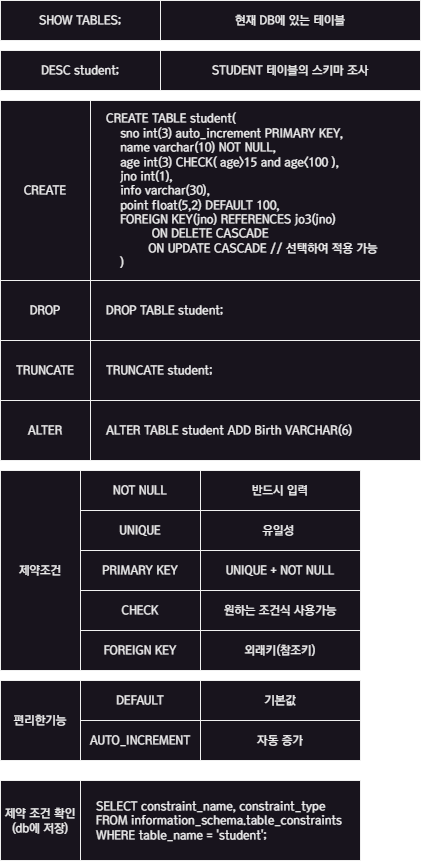

The diagram above was exported from draw.io. Its source (the exported page's mxGraphModel, read from the mxfile embedded in the PNG):
<mxGraphModel dx="1434" dy="836" grid="1" gridSize="10" guides="1" tooltips="1" connect="1" arrows="1" fold="1" page="1" pageScale="1" pageWidth="827" pageHeight="1169" math="0" shadow="0">
  <root>
    <mxCell id="0" />
    <mxCell id="1" parent="0" />
    <mxCell id="2U2TXU8gWQ8vifuCb60h-1" value="SHOW TABLES;" style="rounded=0;whiteSpace=wrap;html=1;fontFamily=a고딕14;" parent="1" vertex="1">
      <mxGeometry x="40" y="40" width="160" height="40" as="geometry" />
    </mxCell>
    <mxCell id="2U2TXU8gWQ8vifuCb60h-2" value="현재 DB에 있는 테이블" style="rounded=0;whiteSpace=wrap;html=1;fontFamily=a고딕14;" parent="1" vertex="1">
      <mxGeometry x="200" y="40" width="260" height="40" as="geometry" />
    </mxCell>
    <mxCell id="2U2TXU8gWQ8vifuCb60h-3" value="DESC student;" style="rounded=0;whiteSpace=wrap;html=1;fontFamily=a고딕14;" parent="1" vertex="1">
      <mxGeometry x="40" y="90" width="160" height="40" as="geometry" />
    </mxCell>
    <mxCell id="2U2TXU8gWQ8vifuCb60h-4" value="STUDENT 테이블의 스키마 조사" style="rounded=0;whiteSpace=wrap;html=1;fontFamily=a고딕14;" parent="1" vertex="1">
      <mxGeometry x="200" y="90" width="260" height="40" as="geometry" />
    </mxCell>
    <mxCell id="2U2TXU8gWQ8vifuCb60h-5" value="&lt;span style=&quot;&quot;&gt;&lt;span style=&quot;white-space: pre;&quot;&gt;&amp;nbsp;&amp;nbsp;&amp;nbsp;&amp;nbsp;&lt;/span&gt;&lt;/span&gt;CREATE TABLE student(&lt;br&gt;&lt;span style=&quot;&quot;&gt;&lt;span style=&quot;white-space: pre;&quot;&gt;&amp;nbsp;&amp;nbsp;&amp;nbsp;&amp;nbsp;&lt;/span&gt;&lt;/span&gt;&lt;span style=&quot;&quot;&gt;&lt;span style=&quot;white-space: pre;&quot;&gt;&amp;nbsp;&amp;nbsp;&amp;nbsp;&amp;nbsp;&lt;/span&gt;&lt;/span&gt;sno int(3) auto_increment PRIMARY KEY,&lt;br&gt;&lt;span style=&quot;white-space: pre;&quot;&gt;&#09;&lt;/span&gt;name varchar(10) NOT NULL,&lt;br&gt;&lt;span style=&quot;white-space: pre;&quot;&gt;&#09;&lt;/span&gt;age int(3) CHECK( age&amp;gt;15 and age&amp;lt;100 ),&lt;br&gt;&lt;span style=&quot;white-space: pre;&quot;&gt;&#09;&lt;/span&gt;jno int(1), &lt;br&gt;&#09;&lt;span style=&quot;white-space: pre;&quot;&gt;&#09;&lt;/span&gt;info varchar(30),&lt;br&gt;&lt;span style=&quot;white-space: pre;&quot;&gt;&#09;&lt;/span&gt;point float(5,2) DEFAULT 100,&lt;br&gt;&lt;span style=&quot;white-space: pre;&quot;&gt;&#09;&lt;/span&gt;FOREIGN KEY(jno) REFERENCES jo3(jno) &lt;br&gt;&lt;span style=&quot;white-space: pre;&quot;&gt;&#09;&lt;/span&gt;&lt;span style=&quot;white-space: pre;&quot;&gt;&#09;&lt;/span&gt;&amp;nbsp;ON DELETE CASCADE&lt;br&gt;&#09;&#09;&#09;&#09;&#09;&lt;span style=&quot;white-space: pre;&quot;&gt;&#09;&lt;/span&gt;&lt;span style=&quot;white-space: pre;&quot;&gt;&#09;&lt;/span&gt;ON UPDATE CASCADE  //  선택하여 적용 가능&lt;br&gt;&lt;span style=&quot;white-space: pre;&quot;&gt;&#09;&lt;/span&gt;)" style="rounded=0;whiteSpace=wrap;html=1;fontFamily=a고딕14;align=left;" parent="1" vertex="1">
      <mxGeometry x="130" y="140" width="330" height="180" as="geometry" />
    </mxCell>
    <mxCell id="2U2TXU8gWQ8vifuCb60h-7" value="제약조건" style="rounded=0;whiteSpace=wrap;html=1;fontFamily=a고딕14;" parent="1" vertex="1">
      <mxGeometry x="40" y="510" width="80" height="200" as="geometry" />
    </mxCell>
    <mxCell id="2U2TXU8gWQ8vifuCb60h-8" value="NOT NULL" style="rounded=0;whiteSpace=wrap;html=1;fontFamily=a고딕14;" parent="1" vertex="1">
      <mxGeometry x="120" y="510" width="120" height="40" as="geometry" />
    </mxCell>
    <mxCell id="2U2TXU8gWQ8vifuCb60h-9" value="UNIQUE" style="rounded=0;whiteSpace=wrap;html=1;fontFamily=a고딕14;" parent="1" vertex="1">
      <mxGeometry x="120" y="550" width="120" height="40" as="geometry" />
    </mxCell>
    <mxCell id="2U2TXU8gWQ8vifuCb60h-10" value="PRIMARY KEY" style="rounded=0;whiteSpace=wrap;html=1;fontFamily=a고딕14;" parent="1" vertex="1">
      <mxGeometry x="120" y="590" width="120" height="40" as="geometry" />
    </mxCell>
    <mxCell id="2U2TXU8gWQ8vifuCb60h-11" value="CHECK" style="rounded=0;whiteSpace=wrap;html=1;fontFamily=a고딕14;" parent="1" vertex="1">
      <mxGeometry x="120" y="630" width="120" height="40" as="geometry" />
    </mxCell>
    <mxCell id="2U2TXU8gWQ8vifuCb60h-12" value="FOREIGN KEY" style="rounded=0;whiteSpace=wrap;html=1;fontFamily=a고딕14;" parent="1" vertex="1">
      <mxGeometry x="120" y="670" width="120" height="40" as="geometry" />
    </mxCell>
    <mxCell id="2U2TXU8gWQ8vifuCb60h-13" value="반드시 입력" style="rounded=0;whiteSpace=wrap;html=1;fontFamily=a고딕14;" parent="1" vertex="1">
      <mxGeometry x="240" y="510" width="160" height="40" as="geometry" />
    </mxCell>
    <mxCell id="2U2TXU8gWQ8vifuCb60h-14" value="유일성&amp;nbsp;" style="rounded=0;whiteSpace=wrap;html=1;fontFamily=a고딕14;" parent="1" vertex="1">
      <mxGeometry x="240" y="550" width="160" height="40" as="geometry" />
    </mxCell>
    <mxCell id="2U2TXU8gWQ8vifuCb60h-15" value="UNIQUE + NOT NULL" style="rounded=0;whiteSpace=wrap;html=1;fontFamily=a고딕14;" parent="1" vertex="1">
      <mxGeometry x="240" y="590" width="160" height="40" as="geometry" />
    </mxCell>
    <mxCell id="2U2TXU8gWQ8vifuCb60h-16" value="원하는 조건식 사용가능" style="rounded=0;whiteSpace=wrap;html=1;fontFamily=a고딕14;" parent="1" vertex="1">
      <mxGeometry x="240" y="630" width="160" height="40" as="geometry" />
    </mxCell>
    <mxCell id="2U2TXU8gWQ8vifuCb60h-18" value="외래키(참조키)" style="rounded=0;whiteSpace=wrap;html=1;fontFamily=a고딕14;" parent="1" vertex="1">
      <mxGeometry x="240" y="670" width="160" height="40" as="geometry" />
    </mxCell>
    <mxCell id="2U2TXU8gWQ8vifuCb60h-19" value="편리한기능" style="rounded=0;whiteSpace=wrap;html=1;fontFamily=a고딕14;" parent="1" vertex="1">
      <mxGeometry x="40" y="720" width="80" height="80" as="geometry" />
    </mxCell>
    <mxCell id="2U2TXU8gWQ8vifuCb60h-20" value="DEFAULT" style="rounded=0;whiteSpace=wrap;html=1;fontFamily=a고딕14;" parent="1" vertex="1">
      <mxGeometry x="120" y="720" width="120" height="40" as="geometry" />
    </mxCell>
    <mxCell id="2U2TXU8gWQ8vifuCb60h-21" value="기본값" style="rounded=0;whiteSpace=wrap;html=1;fontFamily=a고딕14;" parent="1" vertex="1">
      <mxGeometry x="240" y="720" width="160" height="40" as="geometry" />
    </mxCell>
    <mxCell id="2U2TXU8gWQ8vifuCb60h-22" value="AUTO_INCREMENT" style="rounded=0;whiteSpace=wrap;html=1;fontFamily=a고딕14;" parent="1" vertex="1">
      <mxGeometry x="120" y="760" width="120" height="40" as="geometry" />
    </mxCell>
    <mxCell id="2U2TXU8gWQ8vifuCb60h-23" value="자동 증가" style="rounded=0;whiteSpace=wrap;html=1;fontFamily=a고딕14;" parent="1" vertex="1">
      <mxGeometry x="240" y="760" width="160" height="40" as="geometry" />
    </mxCell>
    <mxCell id="2U2TXU8gWQ8vifuCb60h-24" value="제약 조건 확인&lt;br&gt;(db에 저장)" style="rounded=0;whiteSpace=wrap;html=1;fontFamily=a고딕14;" parent="1" vertex="1">
      <mxGeometry x="40" y="820" width="80" height="80" as="geometry" />
    </mxCell>
    <mxCell id="2U2TXU8gWQ8vifuCb60h-25" value="&lt;div style=&quot;&quot;&gt;&amp;nbsp; &amp;nbsp; SELECT constraint_name, constraint_type&lt;/div&gt;&lt;div&gt;&amp;nbsp; &amp;nbsp; FROM information_schema.table_constraints&lt;/div&gt;&lt;div&gt;&amp;nbsp; &amp;nbsp; WHERE table_name = 'student';&lt;/div&gt;" style="rounded=0;whiteSpace=wrap;html=1;fontFamily=a고딕14;align=left;" parent="1" vertex="1">
      <mxGeometry x="120" y="820" width="280" height="80" as="geometry" />
    </mxCell>
    <mxCell id="fqVp_BPTmGQ7C9Fw5Mzp-1" value="CREATE" style="rounded=0;whiteSpace=wrap;html=1;fontFamily=a고딕14;" vertex="1" parent="1">
      <mxGeometry x="40" y="140" width="90" height="180" as="geometry" />
    </mxCell>
    <mxCell id="fqVp_BPTmGQ7C9Fw5Mzp-4" value="DROP" style="rounded=0;whiteSpace=wrap;html=1;fontFamily=a고딕14;" vertex="1" parent="1">
      <mxGeometry x="40" y="320" width="90" height="60" as="geometry" />
    </mxCell>
    <mxCell id="fqVp_BPTmGQ7C9Fw5Mzp-5" value="&amp;nbsp; &amp;nbsp; DROP TABLE student;" style="rounded=0;whiteSpace=wrap;html=1;fontFamily=a고딕14;verticalAlign=middle;align=left;" vertex="1" parent="1">
      <mxGeometry x="130" y="320" width="330" height="60" as="geometry" />
    </mxCell>
    <mxCell id="fqVp_BPTmGQ7C9Fw5Mzp-10" value="TRUNCATE" style="rounded=0;whiteSpace=wrap;html=1;fontFamily=a고딕14;" vertex="1" parent="1">
      <mxGeometry x="40" y="380" width="90" height="60" as="geometry" />
    </mxCell>
    <mxCell id="fqVp_BPTmGQ7C9Fw5Mzp-11" value="&amp;nbsp; &amp;nbsp; TRUNCATE student;" style="rounded=0;whiteSpace=wrap;html=1;fontFamily=a고딕14;verticalAlign=middle;align=left;" vertex="1" parent="1">
      <mxGeometry x="130" y="380" width="330" height="60" as="geometry" />
    </mxCell>
    <mxCell id="fqVp_BPTmGQ7C9Fw5Mzp-12" value="ALTER" style="rounded=0;whiteSpace=wrap;html=1;fontFamily=a고딕14;" vertex="1" parent="1">
      <mxGeometry x="40" y="440" width="90" height="60" as="geometry" />
    </mxCell>
    <mxCell id="fqVp_BPTmGQ7C9Fw5Mzp-13" value="&amp;nbsp; &amp;nbsp; ALTER TABLE student ADD Birth VARCHAR(6)" style="rounded=0;whiteSpace=wrap;html=1;fontFamily=a고딕14;verticalAlign=middle;align=left;" vertex="1" parent="1">
      <mxGeometry x="130" y="440" width="330" height="60" as="geometry" />
    </mxCell>
  </root>
</mxGraphModel>